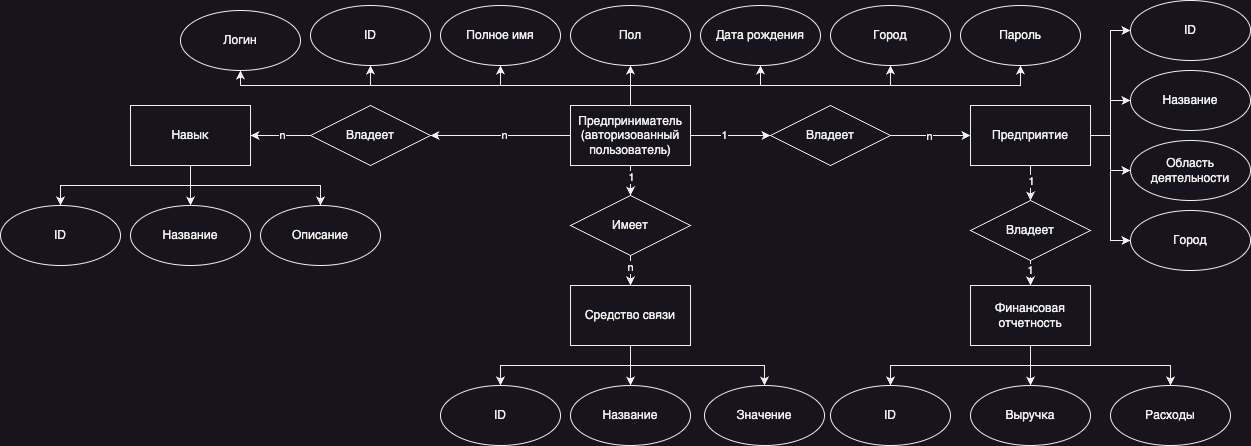

The diagram above was exported from draw.io. Its source (the exported page's mxGraphModel, read from the mxfile embedded in the PNG):
<mxGraphModel dx="2115" dy="2018" grid="1" gridSize="10" guides="1" tooltips="1" connect="1" arrows="1" fold="1" page="1" pageScale="1" pageWidth="827" pageHeight="1169" math="0" shadow="0">
  <root>
    <mxCell id="0" />
    <mxCell id="1" parent="0" />
    <mxCell id="OLmitfD1bC0GpUFsXUUS-33" style="edgeStyle=orthogonalEdgeStyle;rounded=0;orthogonalLoop=1;jettySize=auto;html=1;" parent="1" source="OLmitfD1bC0GpUFsXUUS-1" target="OLmitfD1bC0GpUFsXUUS-9" edge="1">
      <mxGeometry relative="1" as="geometry" />
    </mxCell>
    <mxCell id="OLmitfD1bC0GpUFsXUUS-34" value="n" style="edgeLabel;html=1;align=center;verticalAlign=middle;resizable=0;points=[];" parent="OLmitfD1bC0GpUFsXUUS-33" vertex="1" connectable="0">
      <mxGeometry x="0.0194" y="1" relative="1" as="geometry">
        <mxPoint x="2" y="-2" as="offset" />
      </mxGeometry>
    </mxCell>
    <mxCell id="OLmitfD1bC0GpUFsXUUS-1" value="Владеет" style="rhombus;whiteSpace=wrap;html=1;" parent="1" vertex="1">
      <mxGeometry x="-180" y="80" width="120" height="60" as="geometry" />
    </mxCell>
    <mxCell id="OLmitfD1bC0GpUFsXUUS-13" style="edgeStyle=orthogonalEdgeStyle;rounded=0;orthogonalLoop=1;jettySize=auto;html=1;entryX=0.5;entryY=1;entryDx=0;entryDy=0;" parent="1" target="OLmitfD1bC0GpUFsXUUS-5" edge="1">
      <mxGeometry relative="1" as="geometry">
        <mxPoint x="140" y="100" as="sourcePoint" />
        <mxPoint x="400" y="60" as="targetPoint" />
        <Array as="points">
          <mxPoint x="140" y="60" />
          <mxPoint x="400" y="60" />
        </Array>
      </mxGeometry>
    </mxCell>
    <mxCell id="OLmitfD1bC0GpUFsXUUS-14" style="edgeStyle=orthogonalEdgeStyle;rounded=0;orthogonalLoop=1;jettySize=auto;html=1;entryX=0.5;entryY=1;entryDx=0;entryDy=0;" parent="1" target="OLmitfD1bC0GpUFsXUUS-4" edge="1">
      <mxGeometry relative="1" as="geometry">
        <mxPoint x="140" y="100" as="sourcePoint" />
        <mxPoint x="270" y="60" as="targetPoint" />
        <Array as="points">
          <mxPoint x="140" y="60" />
          <mxPoint x="270" y="60" />
        </Array>
      </mxGeometry>
    </mxCell>
    <mxCell id="OLmitfD1bC0GpUFsXUUS-15" style="edgeStyle=orthogonalEdgeStyle;rounded=0;orthogonalLoop=1;jettySize=auto;html=1;entryX=0.5;entryY=1;entryDx=0;entryDy=0;" parent="1" source="OLmitfD1bC0GpUFsXUUS-2" target="OLmitfD1bC0GpUFsXUUS-3" edge="1">
      <mxGeometry relative="1" as="geometry" />
    </mxCell>
    <mxCell id="OLmitfD1bC0GpUFsXUUS-16" style="edgeStyle=orthogonalEdgeStyle;rounded=0;orthogonalLoop=1;jettySize=auto;html=1;entryX=0.5;entryY=1;entryDx=0;entryDy=0;" parent="1" source="OLmitfD1bC0GpUFsXUUS-2" target="OLmitfD1bC0GpUFsXUUS-7" edge="1">
      <mxGeometry relative="1" as="geometry">
        <Array as="points">
          <mxPoint x="140" y="60" />
          <mxPoint x="10" y="60" />
        </Array>
      </mxGeometry>
    </mxCell>
    <mxCell id="OLmitfD1bC0GpUFsXUUS-17" style="edgeStyle=orthogonalEdgeStyle;rounded=0;orthogonalLoop=1;jettySize=auto;html=1;entryX=0.5;entryY=1;entryDx=0;entryDy=0;" parent="1" source="OLmitfD1bC0GpUFsXUUS-2" target="OLmitfD1bC0GpUFsXUUS-6" edge="1">
      <mxGeometry relative="1" as="geometry">
        <Array as="points">
          <mxPoint x="140" y="60" />
          <mxPoint x="-120" y="60" />
        </Array>
      </mxGeometry>
    </mxCell>
    <mxCell id="OLmitfD1bC0GpUFsXUUS-21" style="edgeStyle=orthogonalEdgeStyle;rounded=0;orthogonalLoop=1;jettySize=auto;html=1;exitX=0.5;exitY=1;exitDx=0;exitDy=0;" parent="1" source="OLmitfD1bC0GpUFsXUUS-2" target="OLmitfD1bC0GpUFsXUUS-20" edge="1">
      <mxGeometry relative="1" as="geometry" />
    </mxCell>
    <mxCell id="OLmitfD1bC0GpUFsXUUS-22" value="1" style="edgeLabel;html=1;align=center;verticalAlign=middle;resizable=0;points=[];" parent="OLmitfD1bC0GpUFsXUUS-21" vertex="1" connectable="0">
      <mxGeometry x="0.121" relative="1" as="geometry">
        <mxPoint as="offset" />
      </mxGeometry>
    </mxCell>
    <mxCell id="OLmitfD1bC0GpUFsXUUS-31" style="edgeStyle=orthogonalEdgeStyle;rounded=0;orthogonalLoop=1;jettySize=auto;html=1;" parent="1" source="OLmitfD1bC0GpUFsXUUS-2" target="OLmitfD1bC0GpUFsXUUS-1" edge="1">
      <mxGeometry relative="1" as="geometry" />
    </mxCell>
    <mxCell id="OLmitfD1bC0GpUFsXUUS-32" value="n" style="edgeLabel;html=1;align=center;verticalAlign=middle;resizable=0;points=[];" parent="OLmitfD1bC0GpUFsXUUS-31" vertex="1" connectable="0">
      <mxGeometry x="-0.0582" y="2" relative="1" as="geometry">
        <mxPoint y="-3" as="offset" />
      </mxGeometry>
    </mxCell>
    <mxCell id="OLmitfD1bC0GpUFsXUUS-43" style="edgeStyle=orthogonalEdgeStyle;rounded=0;orthogonalLoop=1;jettySize=auto;html=1;exitX=1;exitY=0.5;exitDx=0;exitDy=0;" parent="1" source="OLmitfD1bC0GpUFsXUUS-2" target="OLmitfD1bC0GpUFsXUUS-42" edge="1">
      <mxGeometry relative="1" as="geometry" />
    </mxCell>
    <mxCell id="OLmitfD1bC0GpUFsXUUS-44" value="1" style="edgeLabel;html=1;align=center;verticalAlign=middle;resizable=0;points=[];" parent="OLmitfD1bC0GpUFsXUUS-43" vertex="1" connectable="0">
      <mxGeometry x="-0.1684" relative="1" as="geometry">
        <mxPoint y="-1" as="offset" />
      </mxGeometry>
    </mxCell>
    <mxCell id="OLmitfD1bC0GpUFsXUUS-58" style="edgeStyle=orthogonalEdgeStyle;rounded=0;orthogonalLoop=1;jettySize=auto;html=1;entryX=0.5;entryY=1;entryDx=0;entryDy=0;" parent="1" source="OLmitfD1bC0GpUFsXUUS-2" target="OLmitfD1bC0GpUFsXUUS-57" edge="1">
      <mxGeometry relative="1" as="geometry">
        <Array as="points">
          <mxPoint x="140" y="60" />
          <mxPoint x="530" y="60" />
        </Array>
      </mxGeometry>
    </mxCell>
    <mxCell id="OLmitfD1bC0GpUFsXUUS-60" style="edgeStyle=orthogonalEdgeStyle;rounded=0;orthogonalLoop=1;jettySize=auto;html=1;entryX=0.5;entryY=1;entryDx=0;entryDy=0;" parent="1" source="OLmitfD1bC0GpUFsXUUS-2" target="OLmitfD1bC0GpUFsXUUS-59" edge="1">
      <mxGeometry relative="1" as="geometry">
        <Array as="points">
          <mxPoint x="140" y="60" />
          <mxPoint x="-250" y="60" />
        </Array>
      </mxGeometry>
    </mxCell>
    <mxCell id="OLmitfD1bC0GpUFsXUUS-2" value="Предприниматель&lt;br&gt;(авторизованный&lt;br&gt;пользователь)" style="rounded=0;whiteSpace=wrap;html=1;" parent="1" vertex="1">
      <mxGeometry x="80" y="80" width="120" height="60" as="geometry" />
    </mxCell>
    <mxCell id="OLmitfD1bC0GpUFsXUUS-3" value="Пол" style="ellipse;whiteSpace=wrap;html=1;" parent="1" vertex="1">
      <mxGeometry x="80" y="-20" width="120" height="60" as="geometry" />
    </mxCell>
    <mxCell id="OLmitfD1bC0GpUFsXUUS-4" value="Дата рождения" style="ellipse;whiteSpace=wrap;html=1;" parent="1" vertex="1">
      <mxGeometry x="210" y="-20" width="120" height="60" as="geometry" />
    </mxCell>
    <mxCell id="OLmitfD1bC0GpUFsXUUS-5" value="Город" style="ellipse;whiteSpace=wrap;html=1;" parent="1" vertex="1">
      <mxGeometry x="340" y="-20" width="120" height="60" as="geometry" />
    </mxCell>
    <mxCell id="OLmitfD1bC0GpUFsXUUS-6" value="ID" style="ellipse;whiteSpace=wrap;html=1;" parent="1" vertex="1">
      <mxGeometry x="-180" y="-20" width="120" height="60" as="geometry" />
    </mxCell>
    <mxCell id="OLmitfD1bC0GpUFsXUUS-7" value="Полное имя" style="ellipse;whiteSpace=wrap;html=1;" parent="1" vertex="1">
      <mxGeometry x="-50" y="-20" width="120" height="60" as="geometry" />
    </mxCell>
    <mxCell id="OLmitfD1bC0GpUFsXUUS-36" style="edgeStyle=orthogonalEdgeStyle;rounded=0;orthogonalLoop=1;jettySize=auto;html=1;entryX=0.5;entryY=0;entryDx=0;entryDy=0;" parent="1" source="OLmitfD1bC0GpUFsXUUS-9" target="OLmitfD1bC0GpUFsXUUS-11" edge="1">
      <mxGeometry relative="1" as="geometry" />
    </mxCell>
    <mxCell id="OLmitfD1bC0GpUFsXUUS-37" style="edgeStyle=orthogonalEdgeStyle;rounded=0;orthogonalLoop=1;jettySize=auto;html=1;entryX=0.5;entryY=0;entryDx=0;entryDy=0;" parent="1" source="OLmitfD1bC0GpUFsXUUS-9" target="OLmitfD1bC0GpUFsXUUS-10" edge="1">
      <mxGeometry relative="1" as="geometry">
        <Array as="points">
          <mxPoint x="-300" y="160" />
          <mxPoint x="-430" y="160" />
        </Array>
      </mxGeometry>
    </mxCell>
    <mxCell id="OLmitfD1bC0GpUFsXUUS-39" style="edgeStyle=orthogonalEdgeStyle;rounded=0;orthogonalLoop=1;jettySize=auto;html=1;exitX=0.5;exitY=1;exitDx=0;exitDy=0;entryX=0.5;entryY=0;entryDx=0;entryDy=0;" parent="1" source="OLmitfD1bC0GpUFsXUUS-9" target="OLmitfD1bC0GpUFsXUUS-12" edge="1">
      <mxGeometry relative="1" as="geometry">
        <Array as="points">
          <mxPoint x="-300" y="160" />
          <mxPoint x="-170" y="160" />
        </Array>
      </mxGeometry>
    </mxCell>
    <mxCell id="OLmitfD1bC0GpUFsXUUS-9" value="Навык" style="rounded=0;whiteSpace=wrap;html=1;" parent="1" vertex="1">
      <mxGeometry x="-360" y="80" width="120" height="60" as="geometry" />
    </mxCell>
    <mxCell id="OLmitfD1bC0GpUFsXUUS-10" value="ID" style="ellipse;whiteSpace=wrap;html=1;" parent="1" vertex="1">
      <mxGeometry x="-490" y="180" width="120" height="60" as="geometry" />
    </mxCell>
    <mxCell id="OLmitfD1bC0GpUFsXUUS-11" value="Название" style="ellipse;whiteSpace=wrap;html=1;" parent="1" vertex="1">
      <mxGeometry x="-360" y="180" width="120" height="60" as="geometry" />
    </mxCell>
    <mxCell id="OLmitfD1bC0GpUFsXUUS-12" value="Описание" style="ellipse;whiteSpace=wrap;html=1;" parent="1" vertex="1">
      <mxGeometry x="-230" y="180" width="120" height="60" as="geometry" />
    </mxCell>
    <mxCell id="OLmitfD1bC0GpUFsXUUS-28" style="edgeStyle=orthogonalEdgeStyle;rounded=0;orthogonalLoop=1;jettySize=auto;html=1;exitX=0.5;exitY=1;exitDx=0;exitDy=0;" parent="1" source="OLmitfD1bC0GpUFsXUUS-19" target="OLmitfD1bC0GpUFsXUUS-26" edge="1">
      <mxGeometry relative="1" as="geometry" />
    </mxCell>
    <mxCell id="OLmitfD1bC0GpUFsXUUS-29" style="edgeStyle=orthogonalEdgeStyle;rounded=0;orthogonalLoop=1;jettySize=auto;html=1;" parent="1" source="OLmitfD1bC0GpUFsXUUS-19" target="OLmitfD1bC0GpUFsXUUS-27" edge="1">
      <mxGeometry relative="1" as="geometry">
        <Array as="points">
          <mxPoint x="140" y="340" />
          <mxPoint x="274" y="340" />
        </Array>
      </mxGeometry>
    </mxCell>
    <mxCell id="OLmitfD1bC0GpUFsXUUS-30" style="edgeStyle=orthogonalEdgeStyle;rounded=0;orthogonalLoop=1;jettySize=auto;html=1;" parent="1" source="OLmitfD1bC0GpUFsXUUS-19" target="OLmitfD1bC0GpUFsXUUS-25" edge="1">
      <mxGeometry relative="1" as="geometry">
        <Array as="points">
          <mxPoint x="140" y="340" />
          <mxPoint x="10" y="340" />
        </Array>
      </mxGeometry>
    </mxCell>
    <mxCell id="OLmitfD1bC0GpUFsXUUS-19" value="Средство связи" style="rounded=0;whiteSpace=wrap;html=1;" parent="1" vertex="1">
      <mxGeometry x="80" y="260" width="120" height="60" as="geometry" />
    </mxCell>
    <mxCell id="OLmitfD1bC0GpUFsXUUS-23" style="edgeStyle=orthogonalEdgeStyle;rounded=0;orthogonalLoop=1;jettySize=auto;html=1;" parent="1" source="OLmitfD1bC0GpUFsXUUS-20" target="OLmitfD1bC0GpUFsXUUS-19" edge="1">
      <mxGeometry relative="1" as="geometry" />
    </mxCell>
    <mxCell id="OLmitfD1bC0GpUFsXUUS-24" value="n" style="edgeLabel;html=1;align=center;verticalAlign=middle;resizable=0;points=[];" parent="OLmitfD1bC0GpUFsXUUS-23" vertex="1" connectable="0">
      <mxGeometry x="0.1484" y="1" relative="1" as="geometry">
        <mxPoint as="offset" />
      </mxGeometry>
    </mxCell>
    <mxCell id="OLmitfD1bC0GpUFsXUUS-20" value="Имеет" style="rhombus;whiteSpace=wrap;html=1;" parent="1" vertex="1">
      <mxGeometry x="80" y="170" width="120" height="60" as="geometry" />
    </mxCell>
    <mxCell id="OLmitfD1bC0GpUFsXUUS-25" value="ID" style="ellipse;whiteSpace=wrap;html=1;" parent="1" vertex="1">
      <mxGeometry x="-50" y="360" width="120" height="60" as="geometry" />
    </mxCell>
    <mxCell id="OLmitfD1bC0GpUFsXUUS-26" value="Название" style="ellipse;whiteSpace=wrap;html=1;" parent="1" vertex="1">
      <mxGeometry x="80" y="360" width="120" height="60" as="geometry" />
    </mxCell>
    <mxCell id="OLmitfD1bC0GpUFsXUUS-27" value="Значение" style="ellipse;whiteSpace=wrap;html=1;" parent="1" vertex="1">
      <mxGeometry x="214" y="360" width="120" height="60" as="geometry" />
    </mxCell>
    <mxCell id="OLmitfD1bC0GpUFsXUUS-51" style="edgeStyle=orthogonalEdgeStyle;rounded=0;orthogonalLoop=1;jettySize=auto;html=1;exitX=1;exitY=0.5;exitDx=0;exitDy=0;entryX=0;entryY=0.5;entryDx=0;entryDy=0;" parent="1" source="OLmitfD1bC0GpUFsXUUS-40" target="OLmitfD1bC0GpUFsXUUS-45" edge="1">
      <mxGeometry relative="1" as="geometry" />
    </mxCell>
    <mxCell id="OLmitfD1bC0GpUFsXUUS-52" style="edgeStyle=orthogonalEdgeStyle;rounded=0;orthogonalLoop=1;jettySize=auto;html=1;entryX=0;entryY=0.5;entryDx=0;entryDy=0;" parent="1" source="OLmitfD1bC0GpUFsXUUS-40" target="OLmitfD1bC0GpUFsXUUS-46" edge="1">
      <mxGeometry relative="1" as="geometry" />
    </mxCell>
    <mxCell id="OLmitfD1bC0GpUFsXUUS-53" style="edgeStyle=orthogonalEdgeStyle;rounded=0;orthogonalLoop=1;jettySize=auto;html=1;" parent="1" source="OLmitfD1bC0GpUFsXUUS-40" target="OLmitfD1bC0GpUFsXUUS-47" edge="1">
      <mxGeometry relative="1" as="geometry" />
    </mxCell>
    <mxCell id="OLmitfD1bC0GpUFsXUUS-54" style="edgeStyle=orthogonalEdgeStyle;rounded=0;orthogonalLoop=1;jettySize=auto;html=1;entryX=0;entryY=0.5;entryDx=0;entryDy=0;" parent="1" source="OLmitfD1bC0GpUFsXUUS-40" target="OLmitfD1bC0GpUFsXUUS-48" edge="1">
      <mxGeometry relative="1" as="geometry" />
    </mxCell>
    <mxCell id="ojFJ8aaWIBvK3Y6aADIy-3" style="edgeStyle=orthogonalEdgeStyle;rounded=0;orthogonalLoop=1;jettySize=auto;html=1;" edge="1" parent="1" source="OLmitfD1bC0GpUFsXUUS-40" target="ojFJ8aaWIBvK3Y6aADIy-1">
      <mxGeometry relative="1" as="geometry" />
    </mxCell>
    <mxCell id="ojFJ8aaWIBvK3Y6aADIy-6" value="1" style="edgeLabel;html=1;align=center;verticalAlign=middle;resizable=0;points=[];" vertex="1" connectable="0" parent="ojFJ8aaWIBvK3Y6aADIy-3">
      <mxGeometry x="-0.1556" y="2" relative="1" as="geometry">
        <mxPoint x="-2" y="-3" as="offset" />
      </mxGeometry>
    </mxCell>
    <mxCell id="OLmitfD1bC0GpUFsXUUS-40" value="Предприятие" style="rounded=0;whiteSpace=wrap;html=1;" parent="1" vertex="1">
      <mxGeometry x="480" y="80" width="120" height="60" as="geometry" />
    </mxCell>
    <mxCell id="OLmitfD1bC0GpUFsXUUS-49" style="edgeStyle=orthogonalEdgeStyle;rounded=0;orthogonalLoop=1;jettySize=auto;html=1;" parent="1" source="OLmitfD1bC0GpUFsXUUS-42" target="OLmitfD1bC0GpUFsXUUS-40" edge="1">
      <mxGeometry relative="1" as="geometry" />
    </mxCell>
    <mxCell id="OLmitfD1bC0GpUFsXUUS-50" value="n" style="edgeLabel;html=1;align=center;verticalAlign=middle;resizable=0;points=[];" parent="OLmitfD1bC0GpUFsXUUS-49" vertex="1" connectable="0">
      <mxGeometry x="-0.0571" y="-3" relative="1" as="geometry">
        <mxPoint x="1" y="-3" as="offset" />
      </mxGeometry>
    </mxCell>
    <mxCell id="OLmitfD1bC0GpUFsXUUS-42" value="Владеет" style="rhombus;whiteSpace=wrap;html=1;" parent="1" vertex="1">
      <mxGeometry x="280" y="80" width="120" height="60" as="geometry" />
    </mxCell>
    <mxCell id="OLmitfD1bC0GpUFsXUUS-45" value="ID" style="ellipse;whiteSpace=wrap;html=1;" parent="1" vertex="1">
      <mxGeometry x="640" y="-25" width="120" height="60" as="geometry" />
    </mxCell>
    <mxCell id="OLmitfD1bC0GpUFsXUUS-46" value="Название" style="ellipse;whiteSpace=wrap;html=1;" parent="1" vertex="1">
      <mxGeometry x="640" y="45" width="120" height="60" as="geometry" />
    </mxCell>
    <mxCell id="OLmitfD1bC0GpUFsXUUS-47" value="Область деятельности" style="ellipse;whiteSpace=wrap;html=1;" parent="1" vertex="1">
      <mxGeometry x="640" y="115" width="120" height="60" as="geometry" />
    </mxCell>
    <mxCell id="OLmitfD1bC0GpUFsXUUS-48" value="Город" style="ellipse;whiteSpace=wrap;html=1;" parent="1" vertex="1">
      <mxGeometry x="640" y="185" width="120" height="60" as="geometry" />
    </mxCell>
    <mxCell id="OLmitfD1bC0GpUFsXUUS-57" value="Пароль" style="ellipse;whiteSpace=wrap;html=1;" parent="1" vertex="1">
      <mxGeometry x="470" y="-20" width="120" height="60" as="geometry" />
    </mxCell>
    <mxCell id="OLmitfD1bC0GpUFsXUUS-59" value="Логин" style="ellipse;whiteSpace=wrap;html=1;" parent="1" vertex="1">
      <mxGeometry x="-310" y="-15" width="120" height="60" as="geometry" />
    </mxCell>
    <mxCell id="ojFJ8aaWIBvK3Y6aADIy-5" style="edgeStyle=orthogonalEdgeStyle;rounded=0;orthogonalLoop=1;jettySize=auto;html=1;" edge="1" parent="1" source="ojFJ8aaWIBvK3Y6aADIy-1" target="ojFJ8aaWIBvK3Y6aADIy-4">
      <mxGeometry relative="1" as="geometry" />
    </mxCell>
    <mxCell id="ojFJ8aaWIBvK3Y6aADIy-8" value="1" style="edgeLabel;html=1;align=center;verticalAlign=middle;resizable=0;points=[];" vertex="1" connectable="0" parent="ojFJ8aaWIBvK3Y6aADIy-5">
      <mxGeometry x="-0.2444" y="2" relative="1" as="geometry">
        <mxPoint x="1" y="-10" as="offset" />
      </mxGeometry>
    </mxCell>
    <mxCell id="ojFJ8aaWIBvK3Y6aADIy-1" value="Владеет" style="rhombus;whiteSpace=wrap;html=1;" vertex="1" parent="1">
      <mxGeometry x="480" y="175" width="120" height="60" as="geometry" />
    </mxCell>
    <mxCell id="ojFJ8aaWIBvK3Y6aADIy-13" style="edgeStyle=orthogonalEdgeStyle;rounded=0;orthogonalLoop=1;jettySize=auto;html=1;" edge="1" parent="1" source="ojFJ8aaWIBvK3Y6aADIy-4" target="ojFJ8aaWIBvK3Y6aADIy-9">
      <mxGeometry relative="1" as="geometry">
        <Array as="points">
          <mxPoint x="540" y="340" />
          <mxPoint x="400" y="340" />
        </Array>
      </mxGeometry>
    </mxCell>
    <mxCell id="ojFJ8aaWIBvK3Y6aADIy-14" style="edgeStyle=orthogonalEdgeStyle;rounded=0;orthogonalLoop=1;jettySize=auto;html=1;" edge="1" parent="1" source="ojFJ8aaWIBvK3Y6aADIy-4" target="ojFJ8aaWIBvK3Y6aADIy-10">
      <mxGeometry relative="1" as="geometry" />
    </mxCell>
    <mxCell id="ojFJ8aaWIBvK3Y6aADIy-15" style="edgeStyle=orthogonalEdgeStyle;rounded=0;orthogonalLoop=1;jettySize=auto;html=1;" edge="1" parent="1" source="ojFJ8aaWIBvK3Y6aADIy-4" target="ojFJ8aaWIBvK3Y6aADIy-11">
      <mxGeometry relative="1" as="geometry">
        <Array as="points">
          <mxPoint x="540" y="340" />
          <mxPoint x="680" y="340" />
        </Array>
      </mxGeometry>
    </mxCell>
    <mxCell id="ojFJ8aaWIBvK3Y6aADIy-4" value="Финансовая&lt;br&gt;отчетность" style="rounded=0;whiteSpace=wrap;html=1;" vertex="1" parent="1">
      <mxGeometry x="480" y="260" width="120" height="60" as="geometry" />
    </mxCell>
    <mxCell id="ojFJ8aaWIBvK3Y6aADIy-9" value="ID" style="ellipse;whiteSpace=wrap;html=1;" vertex="1" parent="1">
      <mxGeometry x="340" y="360" width="120" height="60" as="geometry" />
    </mxCell>
    <mxCell id="ojFJ8aaWIBvK3Y6aADIy-10" value="Выручка" style="ellipse;whiteSpace=wrap;html=1;" vertex="1" parent="1">
      <mxGeometry x="480" y="360" width="120" height="60" as="geometry" />
    </mxCell>
    <mxCell id="ojFJ8aaWIBvK3Y6aADIy-11" value="Расходы" style="ellipse;whiteSpace=wrap;html=1;" vertex="1" parent="1">
      <mxGeometry x="620" y="360" width="120" height="60" as="geometry" />
    </mxCell>
  </root>
</mxGraphModel>